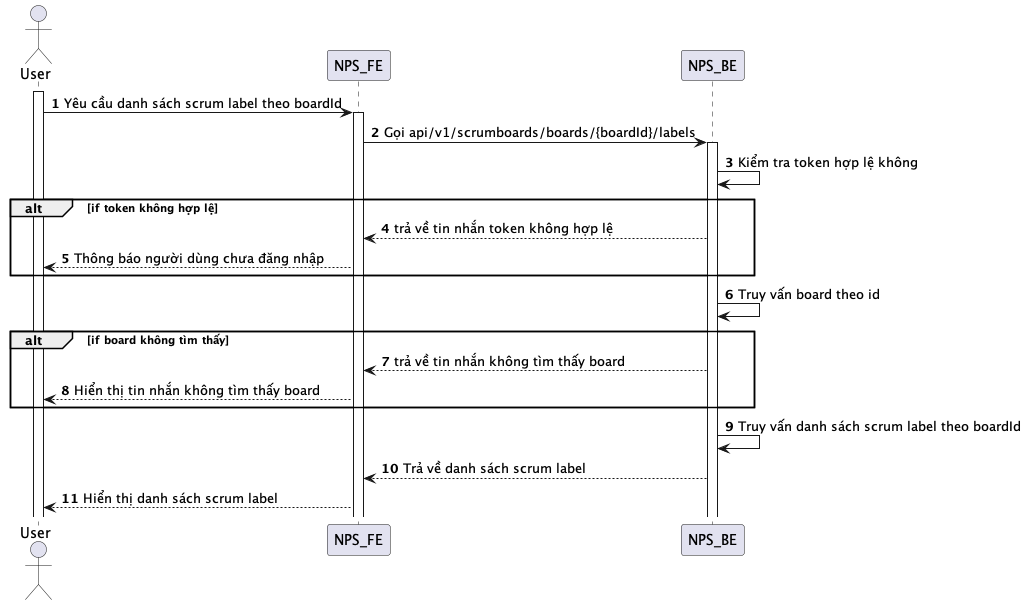

The diagram above was rendered by PlantUML. Its source (embedded in the PNG):
@startuml
autonumber
actor User
activate User
User -> NPS_FE: Yêu cầu danh sách scrum label theo boardId
activate NPS_FE
NPS_FE -> NPS_BE: Gọi api/v1/scrumboards/boards/{boardId}/labels
activate NPS_BE
NPS_BE -> NPS_BE: Kiểm tra token hợp lệ không
alt if token không hợp lệ
NPS_BE --> NPS_FE: trả về tin nhắn token không hợp lệ
NPS_FE --> User: Thông báo người dùng chưa đăng nhập
end
NPS_BE -> NPS_BE: Truy vấn board theo id
alt if board không tìm thấy
NPS_BE --> NPS_FE: trả về tin nhắn không tìm thấy board
NPS_FE --> User: Hiển thị tin nhắn không tìm thấy board
end
NPS_BE -> NPS_BE: Truy vấn danh sách scrum label theo boardId
NPS_BE --> NPS_FE: Trả về danh sách scrum label
NPS_FE --> User: Hiển thị danh sách scrum label
@enduml